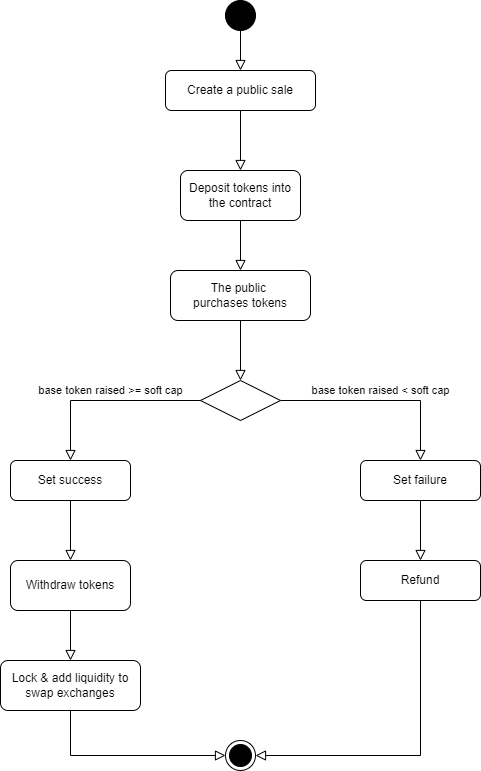

The diagram above was exported from draw.io. Its source (the exported page's mxGraphModel, read from the mxfile embedded in the PNG):
<mxGraphModel dx="2261" dy="738" grid="1" gridSize="10" guides="1" tooltips="1" connect="1" arrows="1" fold="1" page="1" pageScale="1" pageWidth="827" pageHeight="1169" math="0" shadow="0">
  <root>
    <mxCell id="WIyWlLk6GJQsqaUBKTNV-0" />
    <mxCell id="WIyWlLk6GJQsqaUBKTNV-1" parent="WIyWlLk6GJQsqaUBKTNV-0" />
    <mxCell id="WIyWlLk6GJQsqaUBKTNV-2" value="" style="rounded=0;html=1;jettySize=auto;orthogonalLoop=1;fontSize=11;endArrow=block;endFill=0;endSize=8;strokeWidth=1;shadow=0;labelBackgroundColor=none;edgeStyle=orthogonalEdgeStyle;" parent="WIyWlLk6GJQsqaUBKTNV-1" source="WIyWlLk6GJQsqaUBKTNV-3" target="WIyWlLk6GJQsqaUBKTNV-7" edge="1">
      <mxGeometry relative="1" as="geometry">
        <mxPoint x="220" y="170" as="targetPoint" />
      </mxGeometry>
    </mxCell>
    <mxCell id="WIyWlLk6GJQsqaUBKTNV-3" value="Create a public sale" style="rounded=1;whiteSpace=wrap;html=1;fontSize=12;glass=0;strokeWidth=1;shadow=0;" parent="WIyWlLk6GJQsqaUBKTNV-1" vertex="1">
      <mxGeometry x="145" y="80" width="150" height="40" as="geometry" />
    </mxCell>
    <mxCell id="WIyWlLk6GJQsqaUBKTNV-7" value="Deposit tokens into the contract" style="rounded=1;whiteSpace=wrap;html=1;fontSize=12;glass=0;strokeWidth=1;shadow=0;" parent="WIyWlLk6GJQsqaUBKTNV-1" vertex="1">
      <mxGeometry x="160" y="180" width="120" height="50" as="geometry" />
    </mxCell>
    <mxCell id="WIyWlLk6GJQsqaUBKTNV-9" value="base token raised &amp;lt; soft cap" style="edgeStyle=orthogonalEdgeStyle;rounded=0;html=1;jettySize=auto;orthogonalLoop=1;fontSize=11;endArrow=block;endFill=0;endSize=8;strokeWidth=1;shadow=0;labelBackgroundColor=none;" parent="WIyWlLk6GJQsqaUBKTNV-1" source="WIyWlLk6GJQsqaUBKTNV-10" target="WIyWlLk6GJQsqaUBKTNV-12" edge="1">
      <mxGeometry y="10" relative="1" as="geometry">
        <mxPoint as="offset" />
      </mxGeometry>
    </mxCell>
    <mxCell id="WIyWlLk6GJQsqaUBKTNV-10" value="" style="rhombus;whiteSpace=wrap;html=1;shadow=0;fontFamily=Helvetica;fontSize=12;align=center;strokeWidth=1;spacing=6;spacingTop=-4;" parent="WIyWlLk6GJQsqaUBKTNV-1" vertex="1">
      <mxGeometry x="180" y="390" width="80" height="40" as="geometry" />
    </mxCell>
    <mxCell id="WIyWlLk6GJQsqaUBKTNV-12" value="Set failure" style="rounded=1;whiteSpace=wrap;html=1;fontSize=12;glass=0;strokeWidth=1;shadow=0;" parent="WIyWlLk6GJQsqaUBKTNV-1" vertex="1">
      <mxGeometry x="340" y="470" width="120" height="40" as="geometry" />
    </mxCell>
    <mxCell id="f5rJxFicUrKVMdn1G9Pl-0" value="" style="ellipse;fillColor=strokeColor;html=1;" vertex="1" parent="WIyWlLk6GJQsqaUBKTNV-1">
      <mxGeometry x="205" y="10" width="30" height="30" as="geometry" />
    </mxCell>
    <mxCell id="f5rJxFicUrKVMdn1G9Pl-1" value="" style="rounded=0;html=1;jettySize=auto;orthogonalLoop=1;fontSize=11;endArrow=block;endFill=0;endSize=8;strokeWidth=1;shadow=0;labelBackgroundColor=none;edgeStyle=orthogonalEdgeStyle;exitX=0.5;exitY=1;exitDx=0;exitDy=0;entryX=0.5;entryY=0;entryDx=0;entryDy=0;" edge="1" parent="WIyWlLk6GJQsqaUBKTNV-1" source="f5rJxFicUrKVMdn1G9Pl-0" target="WIyWlLk6GJQsqaUBKTNV-3">
      <mxGeometry relative="1" as="geometry">
        <mxPoint x="230" y="130" as="sourcePoint" />
        <mxPoint x="230" y="180" as="targetPoint" />
      </mxGeometry>
    </mxCell>
    <mxCell id="f5rJxFicUrKVMdn1G9Pl-2" value="The public&amp;nbsp;&lt;div&gt;purchases tokens&lt;/div&gt;" style="rounded=1;whiteSpace=wrap;html=1;fontSize=12;glass=0;strokeWidth=1;shadow=0;" vertex="1" parent="WIyWlLk6GJQsqaUBKTNV-1">
      <mxGeometry x="150" y="280" width="140" height="50" as="geometry" />
    </mxCell>
    <mxCell id="f5rJxFicUrKVMdn1G9Pl-3" value="" style="rounded=0;html=1;jettySize=auto;orthogonalLoop=1;fontSize=11;endArrow=block;endFill=0;endSize=8;strokeWidth=1;shadow=0;labelBackgroundColor=none;edgeStyle=orthogonalEdgeStyle;exitX=0.5;exitY=1;exitDx=0;exitDy=0;entryX=0.5;entryY=0;entryDx=0;entryDy=0;" edge="1" parent="WIyWlLk6GJQsqaUBKTNV-1" source="WIyWlLk6GJQsqaUBKTNV-7" target="f5rJxFicUrKVMdn1G9Pl-2">
      <mxGeometry relative="1" as="geometry">
        <mxPoint x="230" y="130" as="sourcePoint" />
        <mxPoint x="230" y="200" as="targetPoint" />
      </mxGeometry>
    </mxCell>
    <mxCell id="f5rJxFicUrKVMdn1G9Pl-4" value="" style="rounded=0;html=1;jettySize=auto;orthogonalLoop=1;fontSize=11;endArrow=block;endFill=0;endSize=8;strokeWidth=1;shadow=0;labelBackgroundColor=none;edgeStyle=orthogonalEdgeStyle;exitX=0.5;exitY=1;exitDx=0;exitDy=0;entryX=0.5;entryY=0;entryDx=0;entryDy=0;" edge="1" parent="WIyWlLk6GJQsqaUBKTNV-1" source="f5rJxFicUrKVMdn1G9Pl-2" target="WIyWlLk6GJQsqaUBKTNV-10">
      <mxGeometry relative="1" as="geometry">
        <mxPoint x="230" y="240" as="sourcePoint" />
        <mxPoint x="230" y="290" as="targetPoint" />
      </mxGeometry>
    </mxCell>
    <mxCell id="f5rJxFicUrKVMdn1G9Pl-5" value="Set success" style="rounded=1;whiteSpace=wrap;html=1;fontSize=12;glass=0;strokeWidth=1;shadow=0;" vertex="1" parent="WIyWlLk6GJQsqaUBKTNV-1">
      <mxGeometry x="-10" y="470" width="120" height="40" as="geometry" />
    </mxCell>
    <mxCell id="f5rJxFicUrKVMdn1G9Pl-6" value="base token raised &amp;gt;= soft cap" style="edgeStyle=orthogonalEdgeStyle;rounded=0;html=1;jettySize=auto;orthogonalLoop=1;fontSize=11;endArrow=block;endFill=0;endSize=8;strokeWidth=1;shadow=0;labelBackgroundColor=none;exitX=0;exitY=0.5;exitDx=0;exitDy=0;entryX=0.5;entryY=0;entryDx=0;entryDy=0;" edge="1" parent="WIyWlLk6GJQsqaUBKTNV-1" source="WIyWlLk6GJQsqaUBKTNV-10" target="f5rJxFicUrKVMdn1G9Pl-5">
      <mxGeometry x="-0.0525" y="-10" relative="1" as="geometry">
        <mxPoint as="offset" />
        <mxPoint x="290" y="410" as="sourcePoint" />
        <mxPoint x="410" y="480" as="targetPoint" />
      </mxGeometry>
    </mxCell>
    <mxCell id="f5rJxFicUrKVMdn1G9Pl-8" value="" style="rounded=0;html=1;jettySize=auto;orthogonalLoop=1;fontSize=11;endArrow=block;endFill=0;endSize=8;strokeWidth=1;shadow=0;labelBackgroundColor=none;edgeStyle=orthogonalEdgeStyle;exitX=0.5;exitY=1;exitDx=0;exitDy=0;entryX=0.5;entryY=0;entryDx=0;entryDy=0;" edge="1" parent="WIyWlLk6GJQsqaUBKTNV-1" source="f5rJxFicUrKVMdn1G9Pl-5" target="f5rJxFicUrKVMdn1G9Pl-9">
      <mxGeometry relative="1" as="geometry">
        <mxPoint x="230" y="340" as="sourcePoint" />
        <mxPoint x="50" y="550" as="targetPoint" />
      </mxGeometry>
    </mxCell>
    <mxCell id="f5rJxFicUrKVMdn1G9Pl-9" value="Withdraw tokens" style="rounded=1;whiteSpace=wrap;html=1;fontSize=12;glass=0;strokeWidth=1;shadow=0;" vertex="1" parent="WIyWlLk6GJQsqaUBKTNV-1">
      <mxGeometry x="-10" y="570" width="120" height="50" as="geometry" />
    </mxCell>
    <mxCell id="f5rJxFicUrKVMdn1G9Pl-10" value="Refund" style="rounded=1;whiteSpace=wrap;html=1;fontSize=12;glass=0;strokeWidth=1;shadow=0;" vertex="1" parent="WIyWlLk6GJQsqaUBKTNV-1">
      <mxGeometry x="340" y="570" width="120" height="40" as="geometry" />
    </mxCell>
    <mxCell id="f5rJxFicUrKVMdn1G9Pl-11" value="" style="rounded=0;html=1;jettySize=auto;orthogonalLoop=1;fontSize=11;endArrow=block;endFill=0;endSize=8;strokeWidth=1;shadow=0;labelBackgroundColor=none;edgeStyle=orthogonalEdgeStyle;exitX=0.5;exitY=1;exitDx=0;exitDy=0;entryX=0.5;entryY=0;entryDx=0;entryDy=0;" edge="1" parent="WIyWlLk6GJQsqaUBKTNV-1" source="WIyWlLk6GJQsqaUBKTNV-12" target="f5rJxFicUrKVMdn1G9Pl-10">
      <mxGeometry relative="1" as="geometry">
        <mxPoint x="60" y="520" as="sourcePoint" />
        <mxPoint x="60" y="580" as="targetPoint" />
      </mxGeometry>
    </mxCell>
    <mxCell id="f5rJxFicUrKVMdn1G9Pl-12" value="Lock &amp;amp; add liquidity to swap exchanges" style="rounded=1;whiteSpace=wrap;html=1;fontSize=12;glass=0;strokeWidth=1;shadow=0;" vertex="1" parent="WIyWlLk6GJQsqaUBKTNV-1">
      <mxGeometry x="-20" y="670" width="140" height="50" as="geometry" />
    </mxCell>
    <mxCell id="f5rJxFicUrKVMdn1G9Pl-13" value="" style="rounded=0;html=1;jettySize=auto;orthogonalLoop=1;fontSize=11;endArrow=block;endFill=0;endSize=8;strokeWidth=1;shadow=0;labelBackgroundColor=none;edgeStyle=orthogonalEdgeStyle;exitX=0.5;exitY=1;exitDx=0;exitDy=0;entryX=0.5;entryY=0;entryDx=0;entryDy=0;" edge="1" parent="WIyWlLk6GJQsqaUBKTNV-1" source="f5rJxFicUrKVMdn1G9Pl-9" target="f5rJxFicUrKVMdn1G9Pl-12">
      <mxGeometry relative="1" as="geometry">
        <mxPoint x="60" y="520" as="sourcePoint" />
        <mxPoint x="60" y="580" as="targetPoint" />
      </mxGeometry>
    </mxCell>
    <mxCell id="f5rJxFicUrKVMdn1G9Pl-14" value="" style="ellipse;html=1;shape=endState;fillColor=strokeColor;" vertex="1" parent="WIyWlLk6GJQsqaUBKTNV-1">
      <mxGeometry x="205" y="750" width="30" height="30" as="geometry" />
    </mxCell>
    <mxCell id="f5rJxFicUrKVMdn1G9Pl-15" value="" style="rounded=0;html=1;jettySize=auto;orthogonalLoop=1;fontSize=11;endArrow=block;endFill=0;endSize=8;strokeWidth=1;shadow=0;labelBackgroundColor=none;edgeStyle=orthogonalEdgeStyle;exitX=0.5;exitY=1;exitDx=0;exitDy=0;entryX=0;entryY=0.5;entryDx=0;entryDy=0;" edge="1" parent="WIyWlLk6GJQsqaUBKTNV-1" source="f5rJxFicUrKVMdn1G9Pl-12" target="f5rJxFicUrKVMdn1G9Pl-14">
      <mxGeometry relative="1" as="geometry">
        <mxPoint x="60" y="630" as="sourcePoint" />
        <mxPoint x="60" y="680" as="targetPoint" />
      </mxGeometry>
    </mxCell>
    <mxCell id="f5rJxFicUrKVMdn1G9Pl-16" value="" style="rounded=0;html=1;jettySize=auto;orthogonalLoop=1;fontSize=11;endArrow=block;endFill=0;endSize=8;strokeWidth=1;shadow=0;labelBackgroundColor=none;edgeStyle=orthogonalEdgeStyle;exitX=0.5;exitY=1;exitDx=0;exitDy=0;entryX=1;entryY=0.5;entryDx=0;entryDy=0;" edge="1" parent="WIyWlLk6GJQsqaUBKTNV-1" source="f5rJxFicUrKVMdn1G9Pl-10" target="f5rJxFicUrKVMdn1G9Pl-14">
      <mxGeometry relative="1" as="geometry">
        <mxPoint x="60" y="730" as="sourcePoint" />
        <mxPoint x="215" y="775" as="targetPoint" />
      </mxGeometry>
    </mxCell>
  </root>
</mxGraphModel>